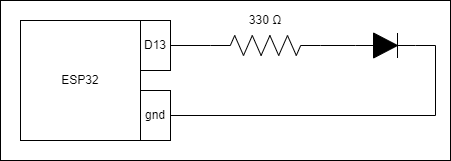

The diagram above was exported from draw.io. Its source (the exported page's mxGraphModel, read from the mxfile embedded in the PNG):
<mxGraphModel dx="1098" dy="828" grid="1" gridSize="10" guides="1" tooltips="1" connect="1" arrows="1" fold="1" page="1" pageScale="1" pageWidth="850" pageHeight="1100" math="0" shadow="0">
  <root>
    <mxCell id="0" />
    <mxCell id="1" parent="0" />
    <mxCell id="yffcHaoM7RfQfAIthPkC-12" value="" style="rounded=0;whiteSpace=wrap;html=1;" parent="1" vertex="1">
      <mxGeometry x="50" y="200" width="450" height="160" as="geometry" />
    </mxCell>
    <mxCell id="yffcHaoM7RfQfAIthPkC-1" value="ESP32" style="whiteSpace=wrap;html=1;aspect=fixed;" parent="1" vertex="1">
      <mxGeometry x="70" y="220" width="120" height="120" as="geometry" />
    </mxCell>
    <mxCell id="yffcHaoM7RfQfAIthPkC-6" style="edgeStyle=orthogonalEdgeStyle;rounded=0;orthogonalLoop=1;jettySize=auto;html=1;exitX=1;exitY=0.5;exitDx=0;exitDy=0;entryX=0;entryY=0.5;entryDx=0;entryDy=0;entryPerimeter=0;endArrow=none;endFill=0;" parent="1" source="yffcHaoM7RfQfAIthPkC-2" target="yffcHaoM7RfQfAIthPkC-5" edge="1">
      <mxGeometry relative="1" as="geometry" />
    </mxCell>
    <mxCell id="yffcHaoM7RfQfAIthPkC-2" value="D13" style="rounded=0;whiteSpace=wrap;html=1;" parent="1" vertex="1">
      <mxGeometry x="190" y="220" width="30" height="50" as="geometry" />
    </mxCell>
    <mxCell id="yffcHaoM7RfQfAIthPkC-4" value="gnd" style="rounded=0;whiteSpace=wrap;html=1;" parent="1" vertex="1">
      <mxGeometry x="190" y="290" width="30" height="50" as="geometry" />
    </mxCell>
    <mxCell id="yffcHaoM7RfQfAIthPkC-8" style="edgeStyle=orthogonalEdgeStyle;rounded=0;orthogonalLoop=1;jettySize=auto;html=1;exitX=1;exitY=0.5;exitDx=0;exitDy=0;exitPerimeter=0;entryX=0;entryY=0.5;entryDx=0;entryDy=0;entryPerimeter=0;endArrow=none;endFill=0;" parent="1" source="yffcHaoM7RfQfAIthPkC-5" target="yffcHaoM7RfQfAIthPkC-7" edge="1">
      <mxGeometry relative="1" as="geometry" />
    </mxCell>
    <mxCell id="yffcHaoM7RfQfAIthPkC-5" value="" style="pointerEvents=1;verticalLabelPosition=bottom;shadow=0;dashed=0;align=center;html=1;verticalAlign=top;shape=mxgraph.electrical.resistors.resistor_2;" parent="1" vertex="1">
      <mxGeometry x="260" y="235" width="110" height="20" as="geometry" />
    </mxCell>
    <mxCell id="yffcHaoM7RfQfAIthPkC-9" style="edgeStyle=orthogonalEdgeStyle;rounded=0;orthogonalLoop=1;jettySize=auto;html=1;exitX=1;exitY=0.5;exitDx=0;exitDy=0;exitPerimeter=0;entryX=1;entryY=0.5;entryDx=0;entryDy=0;endArrow=none;endFill=0;" parent="1" source="yffcHaoM7RfQfAIthPkC-7" target="yffcHaoM7RfQfAIthPkC-4" edge="1">
      <mxGeometry relative="1" as="geometry" />
    </mxCell>
    <mxCell id="yffcHaoM7RfQfAIthPkC-7" value="" style="pointerEvents=1;fillColor=strokeColor;verticalLabelPosition=bottom;shadow=0;dashed=0;align=center;html=1;verticalAlign=top;shape=mxgraph.electrical.diodes.diode;" parent="1" vertex="1">
      <mxGeometry x="405" y="232.5" width="60" height="25" as="geometry" />
    </mxCell>
    <mxCell id="zi4a1F0PpO6HyE9zw6Ds-1" value="330 Ω" style="text;html=1;strokeColor=none;fillColor=none;align=center;verticalAlign=middle;whiteSpace=wrap;rounded=0;" vertex="1" parent="1">
      <mxGeometry x="285" y="205" width="60" height="30" as="geometry" />
    </mxCell>
  </root>
</mxGraphModel>